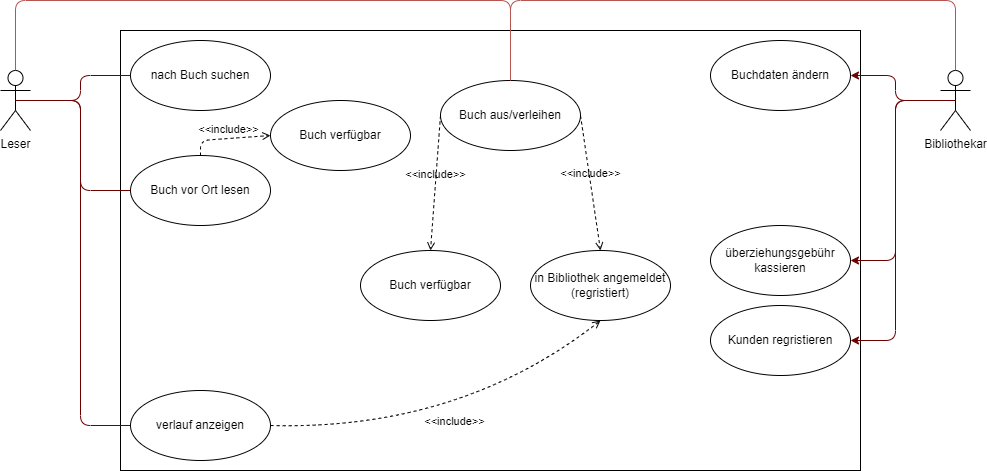

The diagram above was exported from draw.io. Its source (the exported page's mxGraphModel, read from the mxfile embedded in the PNG):
<mxGraphModel dx="1393" dy="766" grid="1" gridSize="10" guides="1" tooltips="1" connect="1" arrows="1" fold="1" page="1" pageScale="1" pageWidth="1100" pageHeight="850" background="none" math="0" shadow="0">
  <root>
    <mxCell id="0" />
    <mxCell id="1" parent="0" />
    <mxCell id="hDQuTMFwalGB7UjCu2q8-45" value="" style="rounded=0;whiteSpace=wrap;html=1;" parent="1" vertex="1">
      <mxGeometry x="160" y="40" width="740" height="440" as="geometry" />
    </mxCell>
    <mxCell id="hDQuTMFwalGB7UjCu2q8-4" value="Leser" style="shape=umlActor;verticalLabelPosition=bottom;verticalAlign=top;html=1;outlineConnect=0;" parent="1" vertex="1">
      <mxGeometry x="40" y="80" width="30" height="60" as="geometry" />
    </mxCell>
    <mxCell id="hDQuTMFwalGB7UjCu2q8-39" value="Buch aus/verleihen" style="ellipse;whiteSpace=wrap;html=1;" parent="1" vertex="1">
      <mxGeometry x="480" y="90" width="140" height="70" as="geometry" />
    </mxCell>
    <mxCell id="hDQuTMFwalGB7UjCu2q8-46" value="Buch vor Ort lesen" style="ellipse;whiteSpace=wrap;html=1;" parent="1" vertex="1">
      <mxGeometry x="170" y="165" width="140" height="70" as="geometry" />
    </mxCell>
    <mxCell id="hDQuTMFwalGB7UjCu2q8-47" value="nach Buch suchen" style="ellipse;whiteSpace=wrap;html=1;" parent="1" vertex="1">
      <mxGeometry x="170" y="50" width="140" height="70" as="geometry" />
    </mxCell>
    <mxCell id="hDQuTMFwalGB7UjCu2q8-48" value="verlauf anzeigen" style="ellipse;whiteSpace=wrap;html=1;" parent="1" vertex="1">
      <mxGeometry x="170" y="400" width="140" height="70" as="geometry" />
    </mxCell>
    <mxCell id="hDQuTMFwalGB7UjCu2q8-52" value="" style="endArrow=none;html=1;edgeStyle=orthogonalEdgeStyle;rounded=1;entryX=0;entryY=0.5;entryDx=0;entryDy=0;exitX=0.5;exitY=0.5;exitDx=0;exitDy=0;exitPerimeter=0;fillColor=#a20025;strokeColor=#6F0000;" parent="1" source="hDQuTMFwalGB7UjCu2q8-4" target="hDQuTMFwalGB7UjCu2q8-47" edge="1">
      <mxGeometry relative="1" as="geometry">
        <mxPoint x="80" y="120" as="sourcePoint" />
        <mxPoint x="180" y="95" as="targetPoint" />
      </mxGeometry>
    </mxCell>
    <mxCell id="hDQuTMFwalGB7UjCu2q8-53" value="" style="endArrow=none;html=1;edgeStyle=orthogonalEdgeStyle;rounded=1;entryX=0;entryY=0.5;entryDx=0;entryDy=0;exitX=0.5;exitY=0.5;exitDx=0;exitDy=0;exitPerimeter=0;fillColor=#a20025;strokeColor=#6F0000;" parent="1" source="hDQuTMFwalGB7UjCu2q8-4" target="hDQuTMFwalGB7UjCu2q8-48" edge="1">
      <mxGeometry relative="1" as="geometry">
        <mxPoint x="90" y="130" as="sourcePoint" />
        <mxPoint x="190" y="105" as="targetPoint" />
      </mxGeometry>
    </mxCell>
    <mxCell id="hDQuTMFwalGB7UjCu2q8-54" value="" style="endArrow=none;html=1;edgeStyle=orthogonalEdgeStyle;rounded=1;exitX=0.5;exitY=0.5;exitDx=0;exitDy=0;exitPerimeter=0;entryX=0;entryY=0.5;entryDx=0;entryDy=0;fillColor=#a20025;strokeColor=#6F0000;" parent="1" source="hDQuTMFwalGB7UjCu2q8-4" target="hDQuTMFwalGB7UjCu2q8-46" edge="1">
      <mxGeometry relative="1" as="geometry">
        <mxPoint x="100" y="140" as="sourcePoint" />
        <mxPoint x="200" y="115" as="targetPoint" />
      </mxGeometry>
    </mxCell>
    <mxCell id="hDQuTMFwalGB7UjCu2q8-67" style="edgeStyle=orthogonalEdgeStyle;orthogonalLoop=1;jettySize=auto;html=1;exitX=0.5;exitY=0.5;exitDx=0;exitDy=0;exitPerimeter=0;entryX=1;entryY=0.5;entryDx=0;entryDy=0;rounded=1;fillColor=#a20025;strokeColor=#6F0000;" parent="1" source="hDQuTMFwalGB7UjCu2q8-55" target="hDQuTMFwalGB7UjCu2q8-56" edge="1">
      <mxGeometry relative="1" as="geometry" />
    </mxCell>
    <mxCell id="hDQuTMFwalGB7UjCu2q8-55" value="Bibliothekar" style="shape=umlActor;verticalLabelPosition=bottom;verticalAlign=top;html=1;outlineConnect=0;" parent="1" vertex="1">
      <mxGeometry x="980" y="80" width="30" height="60" as="geometry" />
    </mxCell>
    <mxCell id="hDQuTMFwalGB7UjCu2q8-56" value="Buchdaten ändern" style="ellipse;whiteSpace=wrap;html=1;" parent="1" vertex="1">
      <mxGeometry x="750" y="50" width="140" height="70" as="geometry" />
    </mxCell>
    <mxCell id="hDQuTMFwalGB7UjCu2q8-57" value="überziehungsgebühr kassieren" style="ellipse;whiteSpace=wrap;html=1;" parent="1" vertex="1">
      <mxGeometry x="750" y="235" width="140" height="70" as="geometry" />
    </mxCell>
    <mxCell id="hDQuTMFwalGB7UjCu2q8-58" value="Kunden regristieren" style="ellipse;whiteSpace=wrap;html=1;" parent="1" vertex="1">
      <mxGeometry x="750" y="315" width="140" height="70" as="geometry" />
    </mxCell>
    <mxCell id="hDQuTMFwalGB7UjCu2q8-68" style="edgeStyle=orthogonalEdgeStyle;orthogonalLoop=1;jettySize=auto;html=1;exitX=0.5;exitY=0.5;exitDx=0;exitDy=0;exitPerimeter=0;entryX=1;entryY=0.5;entryDx=0;entryDy=0;rounded=1;fillColor=#a20025;strokeColor=#6F0000;" parent="1" source="hDQuTMFwalGB7UjCu2q8-55" target="hDQuTMFwalGB7UjCu2q8-57" edge="1">
      <mxGeometry relative="1" as="geometry">
        <mxPoint x="1005" y="120" as="sourcePoint" />
        <mxPoint x="900" y="95" as="targetPoint" />
      </mxGeometry>
    </mxCell>
    <mxCell id="hDQuTMFwalGB7UjCu2q8-69" style="edgeStyle=orthogonalEdgeStyle;orthogonalLoop=1;jettySize=auto;html=1;exitX=0.5;exitY=0.5;exitDx=0;exitDy=0;exitPerimeter=0;entryX=1;entryY=0.5;entryDx=0;entryDy=0;rounded=1;fillColor=#a20025;strokeColor=#6F0000;" parent="1" source="hDQuTMFwalGB7UjCu2q8-55" target="hDQuTMFwalGB7UjCu2q8-58" edge="1">
      <mxGeometry relative="1" as="geometry">
        <mxPoint x="1005" y="120" as="sourcePoint" />
        <mxPoint x="900" y="175" as="targetPoint" />
      </mxGeometry>
    </mxCell>
    <mxCell id="umqq3SpmskOax_w0QB0x-2" value="Buch verfügbar" style="ellipse;whiteSpace=wrap;html=1;" vertex="1" parent="1">
      <mxGeometry x="310" y="110" width="140" height="70" as="geometry" />
    </mxCell>
    <mxCell id="umqq3SpmskOax_w0QB0x-3" value="Buch verfügbar" style="ellipse;whiteSpace=wrap;html=1;" vertex="1" parent="1">
      <mxGeometry x="400" y="260" width="140" height="70" as="geometry" />
    </mxCell>
    <mxCell id="umqq3SpmskOax_w0QB0x-4" value="&amp;lt;&amp;lt;include&amp;gt;&amp;gt;" style="endArrow=open;html=1;rounded=1;align=center;verticalAlign=bottom;dashed=1;endFill=0;labelBackgroundColor=none;exitX=0.5;exitY=0;exitDx=0;exitDy=0;entryX=0;entryY=0.5;entryDx=0;entryDy=0;" edge="1" parent="1" source="hDQuTMFwalGB7UjCu2q8-46" target="umqq3SpmskOax_w0QB0x-2">
      <mxGeometry relative="1" as="geometry">
        <mxPoint x="320" y="250" as="sourcePoint" />
        <mxPoint x="480" y="250" as="targetPoint" />
        <Array as="points">
          <mxPoint x="240" y="150" />
        </Array>
      </mxGeometry>
    </mxCell>
    <mxCell id="umqq3SpmskOax_w0QB0x-5" value="" style="resizable=0;html=1;align=center;verticalAlign=top;labelBackgroundColor=none;" connectable="0" vertex="1" parent="umqq3SpmskOax_w0QB0x-4">
      <mxGeometry relative="1" as="geometry" />
    </mxCell>
    <mxCell id="umqq3SpmskOax_w0QB0x-6" value="&amp;lt;&amp;lt;include&amp;gt;&amp;gt;" style="endArrow=open;html=1;rounded=0;align=center;verticalAlign=bottom;dashed=1;endFill=0;labelBackgroundColor=none;entryX=0.5;entryY=0;entryDx=0;entryDy=0;exitX=0;exitY=0.5;exitDx=0;exitDy=0;" edge="1" parent="1" source="hDQuTMFwalGB7UjCu2q8-39" target="umqq3SpmskOax_w0QB0x-3">
      <mxGeometry relative="1" as="geometry">
        <mxPoint x="320" y="315" as="sourcePoint" />
        <mxPoint x="360" y="314.17" as="targetPoint" />
      </mxGeometry>
    </mxCell>
    <mxCell id="umqq3SpmskOax_w0QB0x-7" value="" style="resizable=0;html=1;align=center;verticalAlign=top;labelBackgroundColor=none;" connectable="0" vertex="1" parent="umqq3SpmskOax_w0QB0x-6">
      <mxGeometry relative="1" as="geometry" />
    </mxCell>
    <mxCell id="umqq3SpmskOax_w0QB0x-8" value="in Bibliothek angemeldet&lt;br&gt;(regristiert)" style="ellipse;whiteSpace=wrap;html=1;" vertex="1" parent="1">
      <mxGeometry x="570" y="260" width="140" height="70" as="geometry" />
    </mxCell>
    <mxCell id="umqq3SpmskOax_w0QB0x-9" value="&amp;lt;&amp;lt;include&amp;gt;&amp;gt;" style="endArrow=open;html=1;rounded=0;align=center;verticalAlign=bottom;dashed=1;endFill=0;labelBackgroundColor=none;entryX=0.5;entryY=0;entryDx=0;entryDy=0;exitX=1;exitY=0.5;exitDx=0;exitDy=0;" edge="1" parent="1" source="hDQuTMFwalGB7UjCu2q8-39" target="umqq3SpmskOax_w0QB0x-8">
      <mxGeometry relative="1" as="geometry">
        <mxPoint x="320" y="325" as="sourcePoint" />
        <mxPoint x="402" y="325" as="targetPoint" />
      </mxGeometry>
    </mxCell>
    <mxCell id="umqq3SpmskOax_w0QB0x-10" value="" style="resizable=0;html=1;align=center;verticalAlign=top;labelBackgroundColor=none;" connectable="0" vertex="1" parent="umqq3SpmskOax_w0QB0x-9">
      <mxGeometry relative="1" as="geometry" />
    </mxCell>
    <mxCell id="umqq3SpmskOax_w0QB0x-11" value="&amp;lt;&amp;lt;include&amp;gt;&amp;gt;" style="endArrow=open;html=1;align=center;verticalAlign=bottom;dashed=1;endFill=0;labelBackgroundColor=none;entryX=0.5;entryY=1;entryDx=0;entryDy=0;exitX=1;exitY=0.5;exitDx=0;exitDy=0;curved=1;" edge="1" parent="1" source="hDQuTMFwalGB7UjCu2q8-48" target="umqq3SpmskOax_w0QB0x-8">
      <mxGeometry relative="1" as="geometry">
        <mxPoint x="299" y="350" as="sourcePoint" />
        <mxPoint x="402" y="400" as="targetPoint" />
        <Array as="points">
          <mxPoint x="500" y="440" />
        </Array>
      </mxGeometry>
    </mxCell>
    <mxCell id="umqq3SpmskOax_w0QB0x-12" value="" style="resizable=0;html=1;align=center;verticalAlign=top;labelBackgroundColor=none;" connectable="0" vertex="1" parent="umqq3SpmskOax_w0QB0x-11">
      <mxGeometry relative="1" as="geometry" />
    </mxCell>
    <mxCell id="umqq3SpmskOax_w0QB0x-14" value="" style="endArrow=none;html=1;edgeStyle=orthogonalEdgeStyle;rounded=1;entryX=0.5;entryY=0;entryDx=0;entryDy=0;exitX=0.5;exitY=0;exitDx=0;exitDy=0;exitPerimeter=0;strokeColor=#b85450;fillColor=#f8cecc;" edge="1" parent="1" source="hDQuTMFwalGB7UjCu2q8-4" target="hDQuTMFwalGB7UjCu2q8-39">
      <mxGeometry relative="1" as="geometry">
        <mxPoint x="460" as="sourcePoint" />
        <mxPoint x="620" as="targetPoint" />
        <Array as="points">
          <mxPoint x="55" y="10" />
          <mxPoint x="550" y="10" />
        </Array>
      </mxGeometry>
    </mxCell>
    <mxCell id="umqq3SpmskOax_w0QB0x-17" value="" style="endArrow=none;html=1;edgeStyle=orthogonalEdgeStyle;rounded=1;entryX=0.5;entryY=0;entryDx=0;entryDy=0;entryPerimeter=0;exitX=0.5;exitY=0;exitDx=0;exitDy=0;strokeColor=#b85450;fillColor=#f8cecc;" edge="1" parent="1" source="hDQuTMFwalGB7UjCu2q8-39" target="hDQuTMFwalGB7UjCu2q8-55">
      <mxGeometry relative="1" as="geometry">
        <mxPoint x="820" y="10" as="sourcePoint" />
        <mxPoint x="980" y="10" as="targetPoint" />
        <Array as="points">
          <mxPoint x="550" y="10" />
          <mxPoint x="995" y="10" />
        </Array>
      </mxGeometry>
    </mxCell>
  </root>
</mxGraphModel>